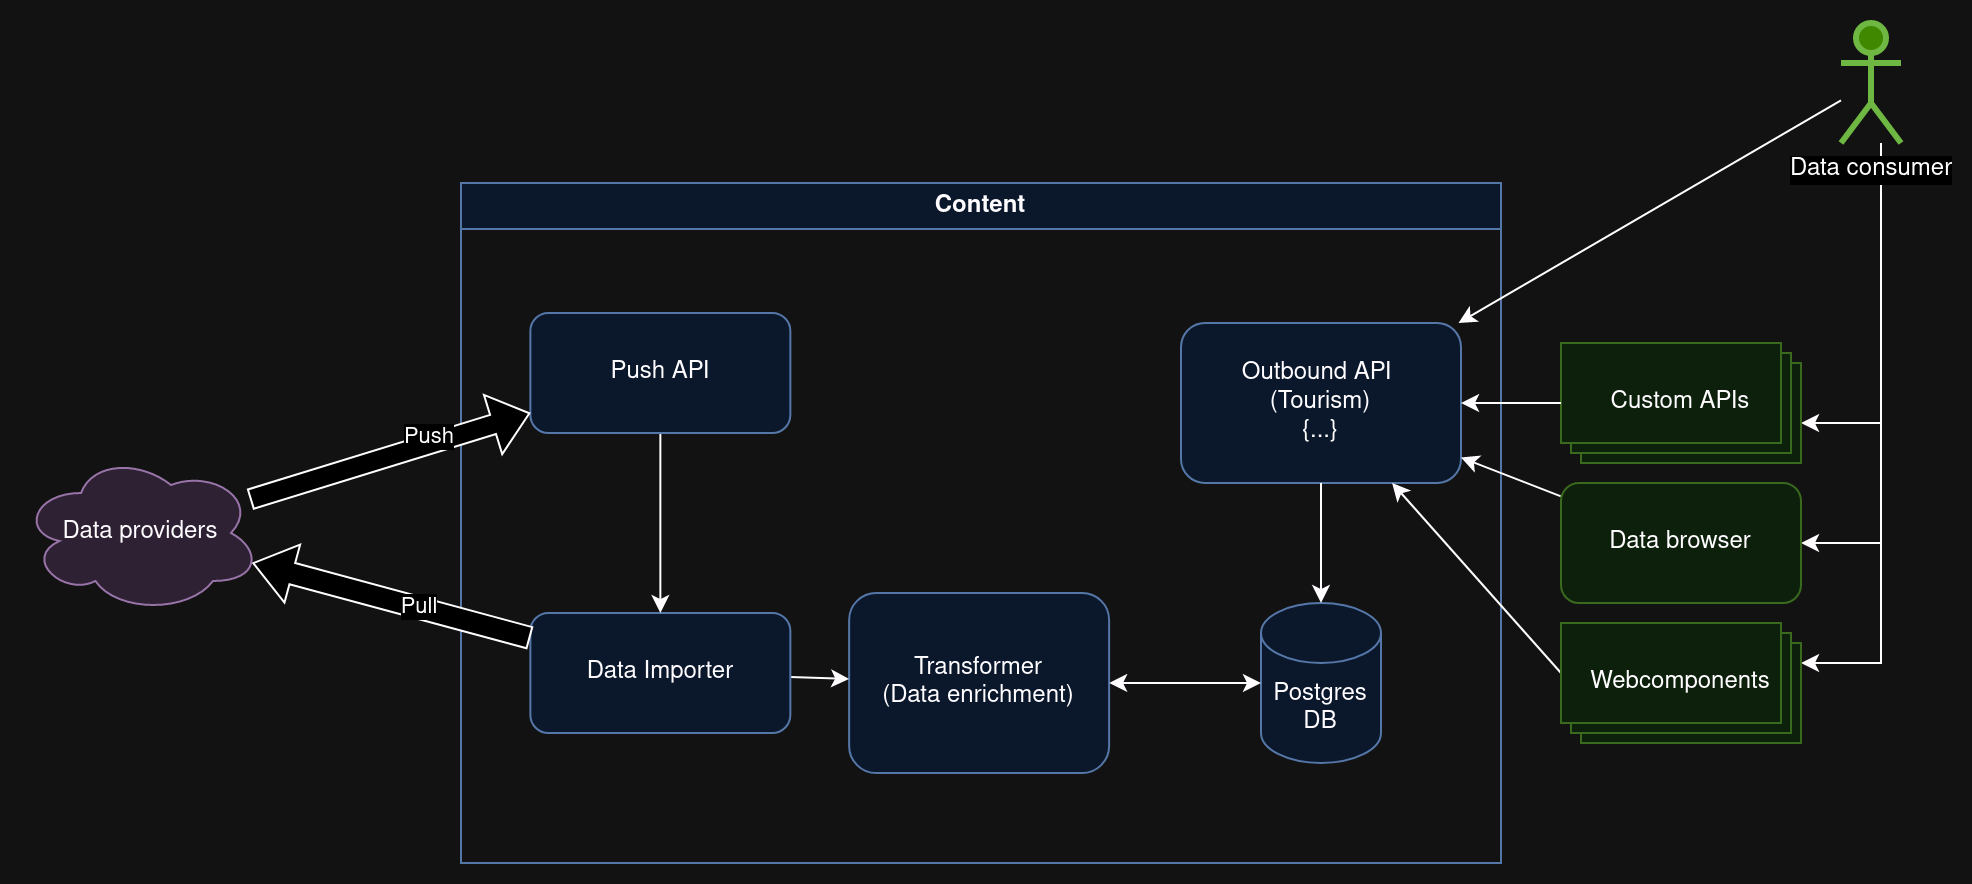

The diagram above was exported from draw.io. Its source (the exported page's mxGraphModel, read from the mxfile embedded in the PNG):
<mxGraphModel dx="2284" dy="784" grid="1" gridSize="10" guides="1" tooltips="1" connect="1" arrows="1" fold="1" page="1" pageScale="1" pageWidth="850" pageHeight="1100" math="0" shadow="0">
  <root>
    <mxCell id="0" />
    <mxCell id="1" parent="0" />
    <mxCell id="F7dXEygHJORGx4iJmp65-9" value="Content" style="swimlane;whiteSpace=wrap;html=1;fillColor=#dae8fc;strokeColor=#6c8ebf;" parent="1" vertex="1">
      <mxGeometry x="10" y="150" width="520" height="340" as="geometry" />
    </mxCell>
    <mxCell id="F7dXEygHJORGx4iJmp65-4" value="Transformer&lt;br&gt;(Data enrichment)" style="rounded=1;whiteSpace=wrap;html=1;fillColor=#dae8fc;strokeColor=#6c8ebf;" parent="F7dXEygHJORGx4iJmp65-9" vertex="1">
      <mxGeometry x="194.06" y="205" width="130" height="90" as="geometry" />
    </mxCell>
    <mxCell id="F7dXEygHJORGx4iJmp65-5" value="&lt;div&gt;Outbound API&amp;nbsp;&lt;/div&gt;&lt;div&gt;(Tourism)&lt;/div&gt;{...}" style="rounded=1;whiteSpace=wrap;html=1;fillColor=#dae8fc;strokeColor=#6c8ebf;" parent="F7dXEygHJORGx4iJmp65-9" vertex="1">
      <mxGeometry x="360" y="70" width="140" height="80" as="geometry" />
    </mxCell>
    <mxCell id="F7dXEygHJORGx4iJmp65-6" value="Postgres DB" style="shape=cylinder3;whiteSpace=wrap;html=1;boundedLbl=1;backgroundOutline=1;size=15;fillColor=#dae8fc;strokeColor=#6c8ebf;" parent="F7dXEygHJORGx4iJmp65-9" vertex="1">
      <mxGeometry x="400" y="210" width="60" height="80" as="geometry" />
    </mxCell>
    <mxCell id="F7dXEygHJORGx4iJmp65-7" value="" style="endArrow=classic;html=1;rounded=0;startArrow=classic;startFill=1;" parent="F7dXEygHJORGx4iJmp65-9" source="F7dXEygHJORGx4iJmp65-4" target="F7dXEygHJORGx4iJmp65-6" edge="1">
      <mxGeometry width="50" height="50" relative="1" as="geometry">
        <mxPoint x="154.06" y="125" as="sourcePoint" />
        <mxPoint x="204.06" y="75" as="targetPoint" />
      </mxGeometry>
    </mxCell>
    <mxCell id="F7dXEygHJORGx4iJmp65-8" value="" style="endArrow=classic;html=1;rounded=0;" parent="F7dXEygHJORGx4iJmp65-9" source="F7dXEygHJORGx4iJmp65-5" target="F7dXEygHJORGx4iJmp65-6" edge="1">
      <mxGeometry width="50" height="50" relative="1" as="geometry">
        <mxPoint x="204.06" y="75" as="sourcePoint" />
        <mxPoint x="154.06" y="125" as="targetPoint" />
      </mxGeometry>
    </mxCell>
    <mxCell id="Abn6DEUR0d5iN0OaNmOR-2" style="rounded=0;orthogonalLoop=1;jettySize=auto;html=1;" edge="1" parent="F7dXEygHJORGx4iJmp65-9" source="Abn6DEUR0d5iN0OaNmOR-1" target="F7dXEygHJORGx4iJmp65-4">
      <mxGeometry relative="1" as="geometry" />
    </mxCell>
    <mxCell id="Abn6DEUR0d5iN0OaNmOR-1" value="Data Importer" style="rounded=1;whiteSpace=wrap;html=1;fillColor=#dae8fc;strokeColor=#6c8ebf;" vertex="1" parent="F7dXEygHJORGx4iJmp65-9">
      <mxGeometry x="34.68000000000001" y="215" width="130" height="60" as="geometry" />
    </mxCell>
    <mxCell id="Abn6DEUR0d5iN0OaNmOR-4" style="rounded=0;orthogonalLoop=1;jettySize=auto;html=1;" edge="1" parent="F7dXEygHJORGx4iJmp65-9" source="Abn6DEUR0d5iN0OaNmOR-3" target="Abn6DEUR0d5iN0OaNmOR-1">
      <mxGeometry relative="1" as="geometry" />
    </mxCell>
    <mxCell id="Abn6DEUR0d5iN0OaNmOR-3" value="Push API" style="rounded=1;whiteSpace=wrap;html=1;fillColor=#dae8fc;strokeColor=#6c8ebf;" vertex="1" parent="F7dXEygHJORGx4iJmp65-9">
      <mxGeometry x="34.68" y="65" width="130" height="60" as="geometry" />
    </mxCell>
    <mxCell id="F7dXEygHJORGx4iJmp65-16" value="Pull" style="shape=flexArrow;endArrow=none;startArrow=block;html=1;rounded=0;startWidth=18;startSize=6.4;width=11;fillColor=default;startFill=0;endFill=0;" parent="1" source="F7dXEygHJORGx4iJmp65-34" target="Abn6DEUR0d5iN0OaNmOR-1" edge="1">
      <mxGeometry x="0.2" width="100" height="100" relative="1" as="geometry">
        <mxPoint x="-150" y="410" as="sourcePoint" />
        <mxPoint x="114.38000000000011" y="190" as="targetPoint" />
        <mxPoint as="offset" />
      </mxGeometry>
    </mxCell>
    <mxCell id="F7dXEygHJORGx4iJmp65-31" style="rounded=0;orthogonalLoop=1;jettySize=auto;html=1;edgeStyle=orthogonalEdgeStyle;" parent="1" source="F7dXEygHJORGx4iJmp65-26" target="F7dXEygHJORGx4iJmp65-24" edge="1">
      <mxGeometry relative="1" as="geometry">
        <Array as="points">
          <mxPoint x="720" y="270" />
        </Array>
      </mxGeometry>
    </mxCell>
    <mxCell id="F7dXEygHJORGx4iJmp65-32" style="rounded=0;orthogonalLoop=1;jettySize=auto;html=1;" parent="1" source="F7dXEygHJORGx4iJmp65-26" target="F7dXEygHJORGx4iJmp65-5" edge="1">
      <mxGeometry relative="1" as="geometry" />
    </mxCell>
    <mxCell id="F7dXEygHJORGx4iJmp65-38" style="rounded=0;orthogonalLoop=1;jettySize=auto;html=1;edgeStyle=orthogonalEdgeStyle;" parent="1" source="F7dXEygHJORGx4iJmp65-26" target="F7dXEygHJORGx4iJmp65-36" edge="1">
      <mxGeometry relative="1" as="geometry">
        <Array as="points">
          <mxPoint x="720" y="330" />
        </Array>
      </mxGeometry>
    </mxCell>
    <mxCell id="F7dXEygHJORGx4iJmp65-44" style="rounded=0;orthogonalLoop=1;jettySize=auto;html=1;edgeStyle=orthogonalEdgeStyle;" parent="1" source="F7dXEygHJORGx4iJmp65-26" target="F7dXEygHJORGx4iJmp65-43" edge="1">
      <mxGeometry relative="1" as="geometry">
        <Array as="points">
          <mxPoint x="720" y="390" />
        </Array>
      </mxGeometry>
    </mxCell>
    <mxCell id="F7dXEygHJORGx4iJmp65-26" value="Data consumer" style="shape=umlActor;verticalLabelPosition=bottom;verticalAlign=top;html=1;outlineConnect=0;strokeWidth=3;fillColor=#60a917;fontColor=default;strokeColor=#2D7600;labelBackgroundColor=default;" parent="1" vertex="1">
      <mxGeometry x="700" y="70" width="30" height="60" as="geometry" />
    </mxCell>
    <mxCell id="F7dXEygHJORGx4iJmp65-34" value="Data providers" style="ellipse;shape=cloud;whiteSpace=wrap;html=1;fillColor=#e1d5e7;strokeColor=#9673a6;" parent="1" vertex="1">
      <mxGeometry x="-210" y="285" width="120" height="80" as="geometry" />
    </mxCell>
    <mxCell id="F7dXEygHJORGx4iJmp65-37" style="rounded=0;orthogonalLoop=1;jettySize=auto;html=1;" parent="1" source="F7dXEygHJORGx4iJmp65-36" target="F7dXEygHJORGx4iJmp65-5" edge="1">
      <mxGeometry relative="1" as="geometry" />
    </mxCell>
    <mxCell id="F7dXEygHJORGx4iJmp65-36" value="Data browser" style="rounded=1;whiteSpace=wrap;html=1;fillColor=#d5e8d4;strokeColor=#82b366;" parent="1" vertex="1">
      <mxGeometry x="560" y="300" width="120" height="60" as="geometry" />
    </mxCell>
    <mxCell id="F7dXEygHJORGx4iJmp65-45" style="rounded=0;orthogonalLoop=1;jettySize=auto;html=1;exitX=0;exitY=0;exitDx=0;exitDy=25;exitPerimeter=0;" parent="1" source="F7dXEygHJORGx4iJmp65-43" target="F7dXEygHJORGx4iJmp65-5" edge="1">
      <mxGeometry relative="1" as="geometry" />
    </mxCell>
    <mxCell id="F7dXEygHJORGx4iJmp65-43" value="Webcomponents" style="verticalLabelPosition=middle;verticalAlign=middle;html=1;shape=mxgraph.basic.layered_rect;dx=10;outlineConnect=0;whiteSpace=wrap;fillColor=#d5e8d4;strokeColor=#82b366;labelPosition=center;align=center;" parent="1" vertex="1">
      <mxGeometry x="560" y="370" width="120" height="60" as="geometry" />
    </mxCell>
    <mxCell id="F7dXEygHJORGx4iJmp65-24" value="Custom APIs" style="verticalLabelPosition=middle;verticalAlign=middle;html=1;shape=mxgraph.basic.layered_rect;dx=10;outlineConnect=0;whiteSpace=wrap;fillColor=#d5e8d4;strokeColor=#82b366;labelPosition=center;align=center;" parent="1" vertex="1">
      <mxGeometry x="560" y="230" width="120" height="60" as="geometry" />
    </mxCell>
    <mxCell id="F7dXEygHJORGx4iJmp65-25" value="" style="endArrow=classic;html=1;rounded=0;" parent="1" source="F7dXEygHJORGx4iJmp65-24" target="F7dXEygHJORGx4iJmp65-5" edge="1">
      <mxGeometry width="50" height="50" relative="1" as="geometry">
        <mxPoint x="199.38" y="410" as="sourcePoint" />
        <mxPoint x="149.38" y="460" as="targetPoint" />
      </mxGeometry>
    </mxCell>
    <mxCell id="Abn6DEUR0d5iN0OaNmOR-5" value="Push" style="rounded=0;orthogonalLoop=1;jettySize=auto;html=1;startArrow=classic;startFill=1;endArrow=none;endFill=0;shape=flexArrow;fillColor=default;" edge="1" parent="1" source="Abn6DEUR0d5iN0OaNmOR-3" target="F7dXEygHJORGx4iJmp65-34">
      <mxGeometry x="-0.2914" y="-2" relative="1" as="geometry">
        <mxPoint y="-1" as="offset" />
      </mxGeometry>
    </mxCell>
  </root>
</mxGraphModel>